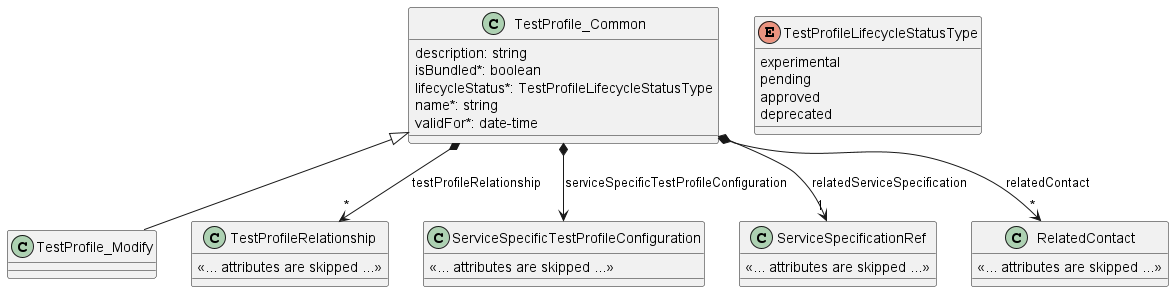

The diagram above was rendered by PlantUML. Its source (embedded in the PNG):
@startuml useCase4PatchModel

class TestProfile_Modify {

}
TestProfile_Common <|-- TestProfile_Modify

class TestProfile_Common {

    description: string
    isBundled*: boolean
    lifecycleStatus*: TestProfileLifecycleStatusType
    name*: string
    validFor*: date-time
}

TestProfile_Common *-->"*" TestProfileRelationship : testProfileRelationship
TestProfile_Common *--> ServiceSpecificTestProfileConfiguration : serviceSpecificTestProfileConfiguration
TestProfile_Common *-->"1" ServiceSpecificationRef : relatedServiceSpecification
TestProfile_Common *-->"*" RelatedContact : relatedContact

enum TestProfileLifecycleStatusType {

    experimental
    pending
    approved
    deprecated
}

class TestProfileRelationship {

    <<... attributes are skipped ...>>
}

class ServiceSpecificTestProfileConfiguration {

    <<... attributes are skipped ...>>
}

class ServiceSpecificationRef {

    <<... attributes are skipped ...>>
}

class RelatedContact {

    <<... attributes are skipped ...>>
}
@enduml